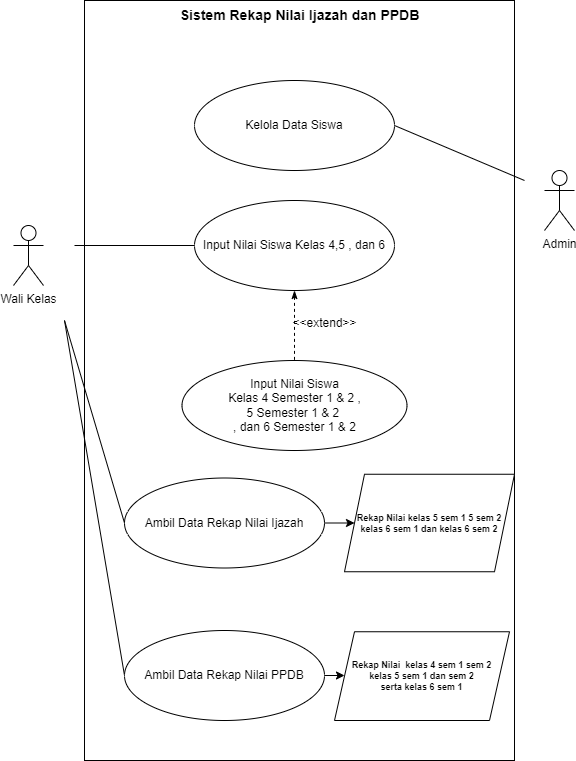

The diagram above was exported from draw.io. Its source (the exported page's mxGraphModel, read from the mxfile embedded in the PNG):
<mxGraphModel dx="864" dy="516" grid="1" gridSize="10" guides="1" tooltips="1" connect="1" arrows="1" fold="1" page="1" pageScale="1" pageWidth="850" pageHeight="1100" math="0" shadow="0">
  <root>
    <mxCell id="0" />
    <mxCell id="1" parent="0" />
    <mxCell id="8qD0-ewt6-sDstg8exnp-14" value="" style="rounded=0;whiteSpace=wrap;html=1;fillColor=none;" parent="1" vertex="1">
      <mxGeometry x="200" y="120" width="430" height="760" as="geometry" />
    </mxCell>
    <mxCell id="8qD0-ewt6-sDstg8exnp-1" value="Admin" style="shape=umlActor;verticalLabelPosition=bottom;verticalAlign=top;html=1;outlineConnect=0;" parent="1" vertex="1">
      <mxGeometry x="660" y="290" width="30" height="60" as="geometry" />
    </mxCell>
    <mxCell id="8qD0-ewt6-sDstg8exnp-3" style="rounded=0;orthogonalLoop=1;jettySize=auto;html=1;exitX=1;exitY=0.5;exitDx=0;exitDy=0;endArrow=none;endFill=0;" parent="1" source="8qD0-ewt6-sDstg8exnp-2" edge="1">
      <mxGeometry relative="1" as="geometry">
        <mxPoint x="640" y="300" as="targetPoint" />
      </mxGeometry>
    </mxCell>
    <mxCell id="8qD0-ewt6-sDstg8exnp-2" value="Kelola Data Siswa" style="ellipse;whiteSpace=wrap;html=1;" parent="1" vertex="1">
      <mxGeometry x="310" y="200" width="200" height="90" as="geometry" />
    </mxCell>
    <mxCell id="8qD0-ewt6-sDstg8exnp-5" value="Wali Kelas" style="shape=umlActor;verticalLabelPosition=bottom;verticalAlign=top;html=1;outlineConnect=0;" parent="1" vertex="1">
      <mxGeometry x="129" y="345" width="30" height="60" as="geometry" />
    </mxCell>
    <mxCell id="8qD0-ewt6-sDstg8exnp-7" style="rounded=0;orthogonalLoop=1;jettySize=auto;html=1;exitX=0;exitY=0.5;exitDx=0;exitDy=0;endArrow=none;endFill=0;" parent="1" source="8qD0-ewt6-sDstg8exnp-6" edge="1">
      <mxGeometry relative="1" as="geometry">
        <mxPoint x="190" y="365" as="targetPoint" />
      </mxGeometry>
    </mxCell>
    <mxCell id="8qD0-ewt6-sDstg8exnp-9" style="edgeStyle=orthogonalEdgeStyle;rounded=0;orthogonalLoop=1;jettySize=auto;html=1;exitX=0.5;exitY=1;exitDx=0;exitDy=0;entryX=0.5;entryY=0;entryDx=0;entryDy=0;startArrow=classicThin;startFill=1;endArrow=none;endFill=0;dashed=1;" parent="1" source="8qD0-ewt6-sDstg8exnp-6" target="8qD0-ewt6-sDstg8exnp-8" edge="1">
      <mxGeometry relative="1" as="geometry" />
    </mxCell>
    <mxCell id="8qD0-ewt6-sDstg8exnp-6" value="Input Nilai Siswa Kelas 4,5 , dan 6" style="ellipse;whiteSpace=wrap;html=1;" parent="1" vertex="1">
      <mxGeometry x="310" y="320" width="200" height="90" as="geometry" />
    </mxCell>
    <mxCell id="8qD0-ewt6-sDstg8exnp-8" value="Input Nilai Siswa &lt;br&gt;Kelas 4 Semester 1 &amp;amp; 2 ,&lt;br&gt;5 Semester 1 &amp;amp; 2&amp;nbsp;&lt;br&gt;&amp;nbsp;, dan 6 Semester 1 &amp;amp; 2&amp;nbsp;" style="ellipse;whiteSpace=wrap;html=1;" parent="1" vertex="1">
      <mxGeometry x="297.5" y="480" width="225" height="90" as="geometry" />
    </mxCell>
    <mxCell id="8qD0-ewt6-sDstg8exnp-11" value="&amp;lt;&amp;lt;extend&amp;gt;&amp;gt;" style="text;html=1;align=center;verticalAlign=middle;resizable=0;points=[];autosize=1;strokeColor=none;fillColor=none;" parent="1" vertex="1">
      <mxGeometry x="395" y="428" width="90" height="30" as="geometry" />
    </mxCell>
    <mxCell id="8qD0-ewt6-sDstg8exnp-13" style="rounded=0;orthogonalLoop=1;jettySize=auto;html=1;exitX=0;exitY=0.5;exitDx=0;exitDy=0;endArrow=none;endFill=0;" parent="1" source="8qD0-ewt6-sDstg8exnp-12" edge="1">
      <mxGeometry relative="1" as="geometry">
        <mxPoint x="180" y="440" as="targetPoint" />
      </mxGeometry>
    </mxCell>
    <mxCell id="uvrN1N3lt-AwWDSpklOu-5" style="edgeStyle=orthogonalEdgeStyle;rounded=0;orthogonalLoop=1;jettySize=auto;html=1;exitX=1;exitY=0.5;exitDx=0;exitDy=0;entryX=0;entryY=0.5;entryDx=0;entryDy=0;" edge="1" parent="1" source="8qD0-ewt6-sDstg8exnp-12" target="uvrN1N3lt-AwWDSpklOu-3">
      <mxGeometry relative="1" as="geometry" />
    </mxCell>
    <mxCell id="8qD0-ewt6-sDstg8exnp-12" value="Ambil Data Rekap Nilai Ijazah" style="ellipse;whiteSpace=wrap;html=1;" parent="1" vertex="1">
      <mxGeometry x="240" y="597.5" width="200" height="90" as="geometry" />
    </mxCell>
    <mxCell id="8qD0-ewt6-sDstg8exnp-16" value="Sistem Rekap Nilai Ijazah dan PPDB" style="text;html=1;align=center;verticalAlign=middle;resizable=0;points=[];autosize=1;strokeColor=none;fillColor=none;fontStyle=1;fontSize=14;" parent="1" vertex="1">
      <mxGeometry x="285" y="120" width="260" height="30" as="geometry" />
    </mxCell>
    <mxCell id="uvrN1N3lt-AwWDSpklOu-2" style="rounded=0;orthogonalLoop=1;jettySize=auto;html=1;exitX=0;exitY=0.5;exitDx=0;exitDy=0;endArrow=none;endFill=0;" edge="1" parent="1" source="uvrN1N3lt-AwWDSpklOu-1">
      <mxGeometry relative="1" as="geometry">
        <mxPoint x="180" y="440" as="targetPoint" />
      </mxGeometry>
    </mxCell>
    <mxCell id="uvrN1N3lt-AwWDSpklOu-7" style="edgeStyle=orthogonalEdgeStyle;rounded=0;orthogonalLoop=1;jettySize=auto;html=1;exitX=1;exitY=0.5;exitDx=0;exitDy=0;entryX=0;entryY=0.5;entryDx=0;entryDy=0;" edge="1" parent="1" source="uvrN1N3lt-AwWDSpklOu-1" target="uvrN1N3lt-AwWDSpklOu-6">
      <mxGeometry relative="1" as="geometry" />
    </mxCell>
    <mxCell id="uvrN1N3lt-AwWDSpklOu-1" value="Ambil Data Rekap Nilai PPDB" style="ellipse;whiteSpace=wrap;html=1;" vertex="1" parent="1">
      <mxGeometry x="240" y="750" width="200" height="90" as="geometry" />
    </mxCell>
    <mxCell id="uvrN1N3lt-AwWDSpklOu-3" value="Rekap Nilai&amp;nbsp;kelas 5 sem 1 5 sem 2 kelas 6 sem 1 dan kelas 6 sem 2" style="shape=parallelogram;perimeter=parallelogramPerimeter;whiteSpace=wrap;html=1;fixedSize=1;fontSize=9;fontStyle=1" vertex="1" parent="1">
      <mxGeometry x="460" y="593.75" width="170" height="97.5" as="geometry" />
    </mxCell>
    <mxCell id="uvrN1N3lt-AwWDSpklOu-6" value="Rekap Nilai&amp;nbsp;&amp;nbsp;kelas 4 sem 1 sem 2 &lt;br&gt;kelas 5 sem 1 dan sem 2 &lt;br&gt;serta kelas 6 sem 1" style="shape=parallelogram;perimeter=parallelogramPerimeter;whiteSpace=wrap;html=1;fixedSize=1;fontSize=9;fontStyle=1" vertex="1" parent="1">
      <mxGeometry x="450" y="751.25" width="175" height="88.75" as="geometry" />
    </mxCell>
  </root>
</mxGraphModel>